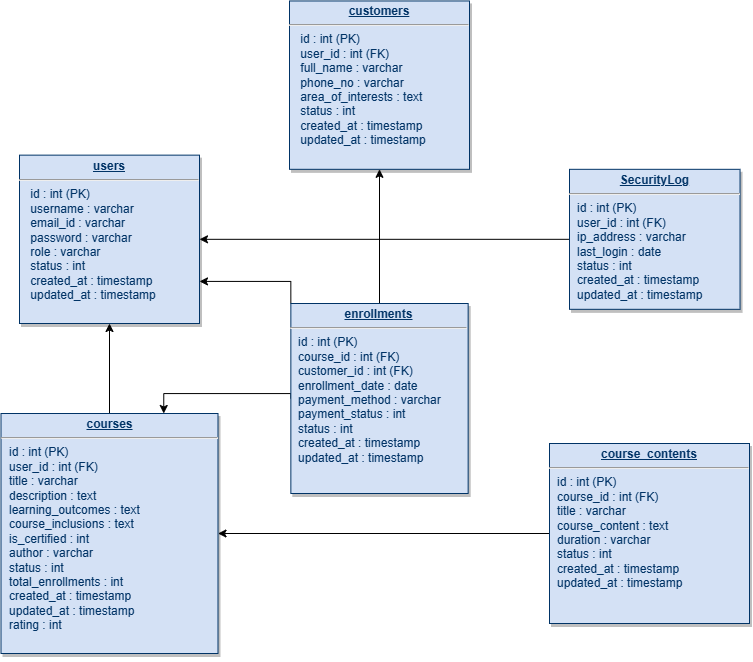

The diagram above was exported from draw.io. Its source (the exported page's mxGraphModel, read from the mxfile embedded in the PNG):
<mxGraphModel dx="1368" dy="1781" grid="1" gridSize="10" guides="1" tooltips="1" connect="1" arrows="1" fold="1" page="1" pageScale="1" pageWidth="826" pageHeight="1169" background="none" math="0" shadow="0">
  <root>
    <mxCell id="0" />
    <mxCell id="1" parent="0" />
    <mxCell id="19" value="&lt;p style=&quot;margin: 0px; margin-top: 4px; text-align: center; text-decoration: underline;&quot;&gt;&lt;b&gt;users&lt;/b&gt;&lt;/p&gt;&lt;hr&gt;&lt;p style=&quot;margin: 0px; margin-left: 8px;&quot;&gt;&amp;nbsp;id : int (PK)&lt;br style=&quot;border-color: var(--border-color);&quot;&gt;&amp;nbsp;username : varchar&lt;br style=&quot;border-color: var(--border-color);&quot;&gt;&amp;nbsp;email_id : varchar&lt;br style=&quot;border-color: var(--border-color);&quot;&gt;&amp;nbsp;password : varchar&lt;br style=&quot;border-color: var(--border-color);&quot;&gt;&amp;nbsp;role : varchar&lt;br style=&quot;border-color: var(--border-color);&quot;&gt;&amp;nbsp;status : int&lt;br style=&quot;border-color: var(--border-color);&quot;&gt;&amp;nbsp;created_at : timestamp&lt;br style=&quot;border-color: var(--border-color);&quot;&gt;&amp;nbsp;updated_at : timestamp&lt;br&gt;&lt;/p&gt;" style="verticalAlign=top;align=left;overflow=fill;fontSize=12;fontFamily=Helvetica;html=1;strokeColor=#003366;shadow=1;fillColor=#D4E1F5;fontColor=#003366" parent="1" vertex="1">
      <mxGeometry x="60" y="91.64" width="180" height="168.36" as="geometry" />
    </mxCell>
    <mxCell id="C49QQu3E7sATZsfRSzp_-39" style="edgeStyle=orthogonalEdgeStyle;rounded=0;orthogonalLoop=1;jettySize=auto;html=1;exitX=0.5;exitY=0;exitDx=0;exitDy=0;" parent="1" source="20" target="19" edge="1">
      <mxGeometry relative="1" as="geometry" />
    </mxCell>
    <mxCell id="20" value="&lt;p style=&quot;margin: 0px; margin-top: 4px; text-align: center; text-decoration: underline;&quot;&gt;&lt;b&gt;courses&lt;/b&gt;&lt;/p&gt;&lt;hr&gt;&lt;p style=&quot;margin: 0px; margin-left: 8px;&quot;&gt;&lt;span style=&quot;background-color: initial;&quot;&gt;id : int (PK)&lt;/span&gt;&lt;/p&gt;&lt;p style=&quot;margin: 0px; margin-left: 8px;&quot;&gt;&lt;span style=&quot;background-color: initial;&quot;&gt;user_id : int (FK)&lt;/span&gt;&lt;/p&gt;&lt;p style=&quot;margin: 0px; margin-left: 8px;&quot;&gt;&lt;span style=&quot;background-color: initial;&quot;&gt;title : varchar&lt;/span&gt;&lt;/p&gt;&lt;p style=&quot;margin: 0px; margin-left: 8px;&quot;&gt;&lt;span style=&quot;background-color: initial;&quot;&gt;description : text&lt;/span&gt;&lt;/p&gt;&lt;p style=&quot;margin: 0px; margin-left: 8px;&quot;&gt;learning_outcomes : text&lt;/p&gt;&lt;p style=&quot;margin: 0px; margin-left: 8px;&quot;&gt;course_inclusions : text&lt;/p&gt;&lt;p style=&quot;margin: 0px; margin-left: 8px;&quot;&gt;is_certified : int&lt;/p&gt;&lt;p style=&quot;margin: 0px; margin-left: 8px;&quot;&gt;author : varchar&lt;/p&gt;&lt;p style=&quot;margin: 0px; margin-left: 8px;&quot;&gt;status : int&lt;/p&gt;&lt;p style=&quot;margin: 0px; margin-left: 8px;&quot;&gt;total_enrollments : int&lt;/p&gt;&lt;p style=&quot;margin: 0px; margin-left: 8px;&quot;&gt;created_at : timestamp&lt;br style=&quot;border-color: var(--border-color);&quot;&gt;updated_at : timestamp&lt;/p&gt;&lt;p style=&quot;margin: 0px; margin-left: 8px;&quot;&gt;rating : int&lt;/p&gt;&lt;p style=&quot;margin: 0px; margin-left: 8px;&quot;&gt;&lt;br&gt;&lt;/p&gt;" style="verticalAlign=top;align=left;overflow=fill;fontSize=12;fontFamily=Helvetica;html=1;strokeColor=#003366;shadow=1;fillColor=#D4E1F5;fontColor=#003366" parent="1" vertex="1">
      <mxGeometry x="41.5" y="350" width="217" height="240" as="geometry" />
    </mxCell>
    <mxCell id="wnl9Dmo2Ly_dR5fwf0Qk-37" style="edgeStyle=orthogonalEdgeStyle;rounded=0;orthogonalLoop=1;jettySize=auto;html=1;exitX=0.5;exitY=0;exitDx=0;exitDy=0;" edge="1" parent="1" source="29" target="wnl9Dmo2Ly_dR5fwf0Qk-36">
      <mxGeometry relative="1" as="geometry" />
    </mxCell>
    <mxCell id="wnl9Dmo2Ly_dR5fwf0Qk-38" style="edgeStyle=orthogonalEdgeStyle;rounded=0;orthogonalLoop=1;jettySize=auto;html=1;exitX=0;exitY=0;exitDx=0;exitDy=0;entryX=1;entryY=0.75;entryDx=0;entryDy=0;" edge="1" parent="1" source="29" target="19">
      <mxGeometry relative="1" as="geometry" />
    </mxCell>
    <mxCell id="wnl9Dmo2Ly_dR5fwf0Qk-40" style="edgeStyle=orthogonalEdgeStyle;rounded=0;orthogonalLoop=1;jettySize=auto;html=1;exitX=0;exitY=0.5;exitDx=0;exitDy=0;entryX=0.75;entryY=0;entryDx=0;entryDy=0;" edge="1" parent="1" source="29" target="20">
      <mxGeometry relative="1" as="geometry">
        <Array as="points">
          <mxPoint x="331" y="330" />
          <mxPoint x="204" y="330" />
        </Array>
      </mxGeometry>
    </mxCell>
    <mxCell id="29" value="&lt;p style=&quot;margin: 0px; margin-top: 4px; text-align: center; text-decoration: underline;&quot;&gt;&lt;b&gt;enrollments&lt;/b&gt;&lt;/p&gt;&lt;hr&gt;&lt;p style=&quot;margin: 0px; margin-left: 8px;&quot;&gt;id : int (PK)&lt;/p&gt;&lt;p style=&quot;margin: 0px; margin-left: 8px;&quot;&gt;course_id : int (FK)&lt;/p&gt;&lt;p style=&quot;margin: 0px; margin-left: 8px;&quot;&gt;customer_id : int (FK)&lt;/p&gt;&lt;p style=&quot;margin: 0px; margin-left: 8px;&quot;&gt;enrollment_date : date&lt;/p&gt;&lt;p style=&quot;margin: 0px; margin-left: 8px;&quot;&gt;payment_method : varchar&lt;/p&gt;&lt;p style=&quot;margin: 0px; margin-left: 8px;&quot;&gt;payment_status : int&lt;/p&gt;&lt;p style=&quot;border-color: var(--border-color); margin: 0px 0px 0px 8px;&quot;&gt;status : int&lt;/p&gt;&lt;p style=&quot;border-color: var(--border-color); margin: 0px 0px 0px 8px;&quot;&gt;created_at : timestamp&lt;br style=&quot;border-color: var(--border-color);&quot;&gt;updated_at : timestamp&lt;/p&gt;" style="verticalAlign=top;align=left;overflow=fill;fontSize=12;fontFamily=Helvetica;html=1;strokeColor=#003366;shadow=1;fillColor=#D4E1F5;fontColor=#003366" parent="1" vertex="1">
      <mxGeometry x="331.35" y="240" width="177.3" height="190" as="geometry" />
    </mxCell>
    <mxCell id="C49QQu3E7sATZsfRSzp_-43" style="edgeStyle=orthogonalEdgeStyle;rounded=0;orthogonalLoop=1;jettySize=auto;html=1;exitX=0;exitY=0.5;exitDx=0;exitDy=0;entryX=1;entryY=0.5;entryDx=0;entryDy=0;" parent="1" source="33" target="19" edge="1">
      <mxGeometry relative="1" as="geometry" />
    </mxCell>
    <mxCell id="33" value="&lt;p style=&quot;margin: 0px; margin-top: 4px; text-align: center; text-decoration: underline;&quot;&gt;&lt;b&gt;SecurityLog&lt;/b&gt;&lt;/p&gt;&lt;hr&gt;&lt;p style=&quot;margin: 0px; margin-left: 8px;&quot;&gt;id : int (PK)&lt;/p&gt;&lt;p style=&quot;margin: 0px; margin-left: 8px;&quot;&gt;user_id : int (FK)&lt;/p&gt;&lt;p style=&quot;margin: 0px; margin-left: 8px;&quot;&gt;ip_address : varchar&amp;nbsp;&lt;/p&gt;&lt;p style=&quot;margin: 0px; margin-left: 8px;&quot;&gt;last_login : date&lt;/p&gt;&lt;p style=&quot;margin: 0px; margin-left: 8px;&quot;&gt;status : int&lt;/p&gt;&lt;p style=&quot;margin: 0px; margin-left: 8px;&quot;&gt;created_at : timestamp&lt;/p&gt;&lt;p style=&quot;margin: 0px; margin-left: 8px;&quot;&gt;updated_at : timestamp&lt;/p&gt;" style="verticalAlign=top;align=left;overflow=fill;fontSize=12;fontFamily=Helvetica;html=1;strokeColor=#003366;shadow=1;fillColor=#D4E1F5;fontColor=#003366" parent="1" vertex="1">
      <mxGeometry x="610" y="105.82" width="170.54" height="140" as="geometry" />
    </mxCell>
    <mxCell id="wnl9Dmo2Ly_dR5fwf0Qk-33" style="edgeStyle=orthogonalEdgeStyle;rounded=0;orthogonalLoop=1;jettySize=auto;html=1;exitX=0.5;exitY=1;exitDx=0;exitDy=0;" edge="1" parent="1" source="20" target="20">
      <mxGeometry relative="1" as="geometry" />
    </mxCell>
    <mxCell id="wnl9Dmo2Ly_dR5fwf0Qk-35" style="edgeStyle=orthogonalEdgeStyle;rounded=0;orthogonalLoop=1;jettySize=auto;html=1;entryX=1;entryY=0.5;entryDx=0;entryDy=0;" edge="1" parent="1" source="wnl9Dmo2Ly_dR5fwf0Qk-34" target="20">
      <mxGeometry relative="1" as="geometry" />
    </mxCell>
    <mxCell id="wnl9Dmo2Ly_dR5fwf0Qk-34" value="&lt;p style=&quot;margin: 0px; margin-top: 4px; text-align: center; text-decoration: underline;&quot;&gt;&lt;b&gt;course_contents&lt;/b&gt;&lt;/p&gt;&lt;hr&gt;&lt;p style=&quot;margin: 0px; margin-left: 8px;&quot;&gt;&lt;span style=&quot;background-color: initial;&quot;&gt;id : int (PK)&lt;/span&gt;&lt;/p&gt;&lt;p style=&quot;margin: 0px; margin-left: 8px;&quot;&gt;&lt;span style=&quot;background-color: initial;&quot;&gt;course_id : int (FK)&lt;/span&gt;&lt;/p&gt;&lt;p style=&quot;margin: 0px; margin-left: 8px;&quot;&gt;&lt;span style=&quot;background-color: initial;&quot;&gt;title : varchar&lt;/span&gt;&lt;/p&gt;&lt;p style=&quot;margin: 0px; margin-left: 8px;&quot;&gt;course_content : text&lt;/p&gt;&lt;p style=&quot;margin: 0px; margin-left: 8px;&quot;&gt;duration : varchar&lt;/p&gt;&lt;p style=&quot;margin: 0px; margin-left: 8px;&quot;&gt;status : int&lt;/p&gt;&lt;p style=&quot;margin: 0px; margin-left: 8px;&quot;&gt;created_at : timestamp&lt;br style=&quot;border-color: var(--border-color);&quot;&gt;updated_at : timestamp&lt;/p&gt;&lt;p style=&quot;margin: 0px; margin-left: 8px;&quot;&gt;&lt;br&gt;&lt;/p&gt;" style="verticalAlign=top;align=left;overflow=fill;fontSize=12;fontFamily=Helvetica;html=1;strokeColor=#003366;shadow=1;fillColor=#D4E1F5;fontColor=#003366" vertex="1" parent="1">
      <mxGeometry x="590" y="380" width="200" height="180" as="geometry" />
    </mxCell>
    <mxCell id="wnl9Dmo2Ly_dR5fwf0Qk-36" value="&lt;p style=&quot;margin: 0px; margin-top: 4px; text-align: center; text-decoration: underline;&quot;&gt;&lt;b&gt;customers&lt;/b&gt;&lt;/p&gt;&lt;hr&gt;&lt;p style=&quot;margin: 0px; margin-left: 8px;&quot;&gt;&amp;nbsp;id : int (PK)&lt;br style=&quot;border-color: var(--border-color);&quot;&gt;&amp;nbsp;user_id : int (FK)&lt;br style=&quot;border-color: var(--border-color);&quot;&gt;&amp;nbsp;full_name : varchar&lt;br style=&quot;border-color: var(--border-color);&quot;&gt;&amp;nbsp;phone_no : varchar&lt;br style=&quot;border-color: var(--border-color);&quot;&gt;&amp;nbsp;area_of_interests : text&lt;br style=&quot;border-color: var(--border-color);&quot;&gt;&amp;nbsp;status : int&lt;br style=&quot;border-color: var(--border-color);&quot;&gt;&amp;nbsp;created_at : timestamp&lt;br style=&quot;border-color: var(--border-color);&quot;&gt;&amp;nbsp;updated_at : timestamp&lt;br&gt;&lt;/p&gt;" style="verticalAlign=top;align=left;overflow=fill;fontSize=12;fontFamily=Helvetica;html=1;strokeColor=#003366;shadow=1;fillColor=#D4E1F5;fontColor=#003366" vertex="1" parent="1">
      <mxGeometry x="330" y="-62.54" width="180" height="168.36" as="geometry" />
    </mxCell>
  </root>
</mxGraphModel>